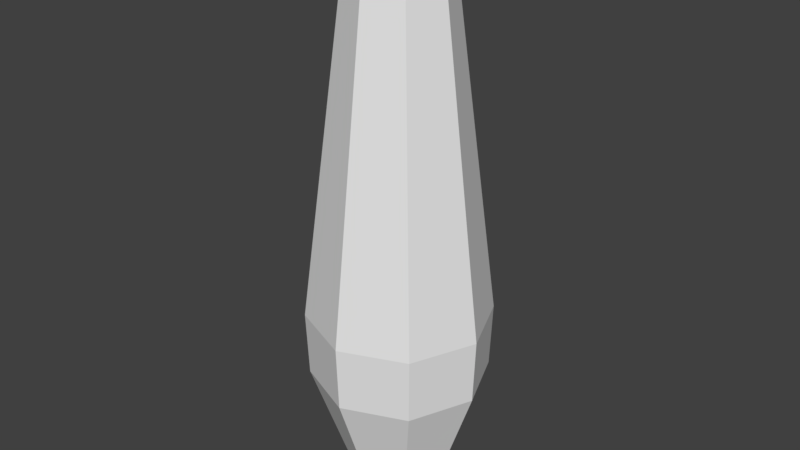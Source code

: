 # Source: pinCollider.blend  (saved by Blender 2.79.0; exported with 4.5.12 LTS)
import bpy
from mathutils import Matrix  # noqa: F401  (used for matrix-valued properties, if any)

bpy.ops.wm.read_factory_settings(use_empty=True)
scene = bpy.context.scene
scene.name = 'Scene'

# ---- collections
col_collection_1 = bpy.data.collections.new('Collection 1'); scene.collection.children.link(col_collection_1)

# ---- world
world_world = bpy.data.worlds.new('World'); scene.world = world_world
world_world.color = (0.05088, 0.05088, 0.05088)
world_world.use_sun_shadow = False
world_world.sun_shadow_jitter_overblur = 0.0
world_world.cycles.sampling_method = 'MANUAL'

# ---- meshes
me_cubeziercurve = bpy.data.meshes.new('CUBezierCurve')
me_cubeziercurve.from_pydata([(0.1909, 0.0, -1.141e-07), (0.27, 0.08045, -1.168e-07), (0.3218, 0.1461, -1.174e-07), (0.3562, 0.2183, -1.179e-07), (0.5825, 0.8656, -2.587e-07), (0.6, 1.292, -5.426e-07), (0.05289, 0.0, 0.05289), (0.135, 0.0, 0.135), (0.1909, 0.08045, 0.1909), (0.2275, 0.1461, 0.2275), (0.2518, 0.2183, 0.2518), (0.4119, 0.8656, 0.4119), (0.4243, 1.292, 0.4243), (0.2151, 3.588, 0.2151), (0.1421, 3.731, 0.1421), (3.543e-05, -8.799e-12, -0.0002013), (2.812e-07, 0.0, 0.0748), (2.888e-07, 0.0, 0.1909), (2.585e-07, 0.08045, 0.27), (2.51e-07, 0.1461, 0.3218), (2.208e-07, 0.2183, 0.3562), (2.585e-07, 0.8656, 0.5825), (5.23e-07, 1.292, 0.6), (-3.082e-07, 3.588, 0.3042), (-6.641e-08, 3.731, 0.201), (-0.05289, 0.0, 0.05289), (-0.135, 0.0, 0.135), (-0.1909, 0.08045, 0.1909), (-0.2275, 0.1461, 0.2275), (-0.2518, 0.2183, 0.2518), (-0.4119, 0.8656, 0.4119), (-0.4243, 1.292, 0.4243), (-0.2151, 3.588, 0.2151), (-0.1421, 3.731, 0.1421), (-0.07479, 0.0, 1.717e-07), (-0.1909, 0.0, 1.653e-07), (-0.27, 0.08045, 1.263e-07), (-0.3218, 0.1461, 8.847e-08), (-0.3562, 0.2183, 8.092e-08), (-0.5825, 0.8656, -9.768e-09), (-0.6, 1.292, 1.716e-07), (-0.3042, 3.588, -1.03e-06), (-0.201, 3.731, -7.428e-07), (-0.05289, 0.0, -0.05289), (-0.135, 0.0, -0.135), (-0.1909, 0.08045, -0.1909), (-0.2275, 0.1461, -0.2275), (-0.2518, 0.2183, -0.2518), (-0.4119, 0.8656, -0.4119), (-0.4243, 1.292, -0.4243), (-0.2151, 3.588, -0.2151), (-0.1421, 3.731, -0.1421), (-5.954e-09, 0.0, -0.0748), (1.672e-08, 0.0, -0.1909), (9.229e-08, 0.08045, -0.27), (3.183e-08, 0.1461, -0.3218), (5.45e-08, 0.2183, -0.3562), (6.962e-08, 0.8656, -0.5825), (-2.478e-07, 1.292, -0.6), (5.986e-07, 3.588, -0.3042), (3.114e-07, 3.731, -0.201), (0.05289, 0.0, -0.05289), (0.135, 0.0, -0.135), (0.1909, 0.08045, -0.1909), (0.2275, 0.1461, -0.2275), (0.2518, 0.2183, -0.2518), (0.4119, 0.8656, -0.4119), (0.4243, 1.292, -0.4243), (0.2151, 3.588, -0.2151), (0.1421, 3.731, -0.1421), (-3.532e-05, 3.8, 0.0001536), (0.0748, 0.0, -1.23e-07), (0.3042, 3.588, -1.08e-07), (0.201, 3.731, -4.216e-07)], [], [(9, 2, 3, 10), (10, 3, 4, 11), (12, 13, 23, 22), (65, 66, 4, 3), (7, 0, 1, 8), (8, 1, 2, 9), (13, 72, 73, 14), (18, 17, 7, 8), (1, 0, 62, 63), (7, 6, 71, 0), (24, 23, 13, 14), (20, 10, 11, 21), (15, 6, 16), (31, 30, 21, 22), (44, 43, 34, 35), (33, 32, 23, 24), (70, 24, 14), (36, 35, 26, 27), (15, 16, 25), (32, 31, 22, 23), (38, 37, 28, 29), (70, 33, 24), (42, 41, 32, 33), (45, 44, 35, 36), (53, 52, 43, 44), (15, 25, 34), (47, 46, 37, 38), (39, 38, 29, 30), (47, 38, 39, 48), (54, 53, 44, 45), (15, 34, 43), (62, 61, 52, 53), (56, 55, 46, 47), (70, 42, 33), (51, 50, 41, 42), (60, 59, 50, 51), (58, 57, 48, 49), (0, 71, 61, 62), (63, 62, 53, 54), (15, 43, 52), (49, 50, 59, 58), (65, 64, 55, 56), (70, 51, 42), (69, 68, 59, 60), (67, 66, 57, 58), (15, 52, 61), (68, 67, 58, 59), (70, 60, 51), (66, 65, 56, 57), (70, 69, 60), (70, 73, 69), (15, 61, 71), (2, 1, 63, 64), (27, 26, 17, 18), (35, 34, 25, 26), (28, 27, 18, 19), (3, 2, 64, 65), (17, 16, 6, 7), (37, 36, 27, 28), (41, 40, 31, 32), (5, 4, 66, 67), (15, 71, 6), (19, 18, 8, 9), (67, 68, 72, 5), (40, 41, 50, 49), (20, 19, 9, 10), (30, 29, 20, 21), (47, 48, 57, 56), (40, 39, 30, 31), (46, 45, 36, 37), (26, 25, 16, 17), (73, 70, 14), (68, 69, 73, 72), (64, 63, 54, 55), (49, 48, 39, 40), (55, 54, 45, 46), (72, 13, 12, 5), (29, 28, 19, 20), (12, 11, 4, 5), (22, 21, 11, 12)])
me_cubeziercurve.use_remesh_preserve_volume = False
me_cubeziercurve.use_remesh_preserve_attributes = False
me_cubeziercurve.use_mirror_vertex_groups = False
me_cubeziercurve.auto_texspace = False
me_cubeziercurve.update()

# ---- objects
ob_pin = bpy.data.objects.new('Pin', me_cubeziercurve)

# ---- transforms, parenting, visibility, modifiers, constraints
ob_pin.location = (0.0, 0.0, 0.0)
ob_pin.rotation_euler = (1.571, -0.0, -0.0)
ob_pin.lineart.crease_threshold = 0.0

# ---- collection membership
col_collection_1.objects.link(ob_pin)

# ---- scene / render settings (as saved in the file)
scene.frame_start = 1; scene.frame_end = 250; scene.frame_set(0)
scene.render.engine = 'CYCLES'
scene.render.resolution_percentage = 50
scene.render.dither_intensity = 0.0
scene.cycles.use_denoising = False
scene.cycles.samples = 128
scene.cycles.sampling_pattern = 'TABULATED_SOBOL'
scene.cycles.use_adaptive_sampling = False
scene.cycles.use_light_tree = False
scene.cycles.blur_glossy = 0.0
scene.cycles.sample_clamp_indirect = 0.0
scene.view_settings.view_transform = 'Standard'
scene.unit_settings.scale_length = 0.1
bpy.context.view_layer.update()

# ---- added for rendering (the .blend has no active camera and no usable light): camera, sun
cam_auto = bpy.data.cameras.new('AutoCamera')
cam_auto.lens = 50.0
cam_auto.sensor_width = 36.0
cam_auto.clip_end = 1000.0
ob_auto_camera = bpy.data.objects.new('AutoCamera', cam_auto)
scene.collection.objects.link(ob_auto_camera)
ob_auto_camera.location = (3.85054, -4.62064, 4.98043)
ob_auto_camera.rotation_euler = (1.09748, -7.21219e-08, 0.694738)
scene.camera = ob_auto_camera
light_auto_sun = bpy.data.lights.new('AutoSun', 'SUN')
light_auto_sun.energy = 3.0
light_auto_sun.angle = 0.0523599
ob_auto_sun = bpy.data.objects.new('AutoSun', light_auto_sun)
scene.collection.objects.link(ob_auto_sun)
ob_auto_sun.rotation_euler = (0.872665, 0.174533, 0.523599)
bpy.context.view_layer.update()
